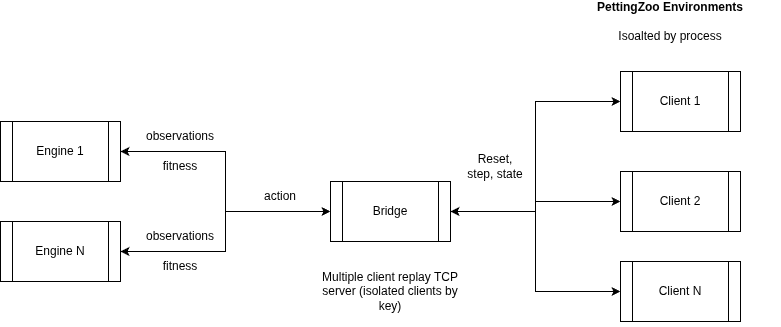

The diagram above was exported from draw.io. Its source (the exported page's mxGraphModel, read from the mxfile embedded in the PNG):
<mxGraphModel dx="1028" dy="642" grid="1" gridSize="10" guides="1" tooltips="1" connect="1" arrows="1" fold="1" page="1" pageScale="1" pageWidth="827" pageHeight="1169" math="0" shadow="0">
  <root>
    <mxCell id="0" />
    <mxCell id="1" parent="0" />
    <mxCell id="scR3CdGi7GK3NJmIwhik-7" edge="1" parent="1" source="scR3CdGi7GK3NJmIwhik-1" style="edgeStyle=orthogonalEdgeStyle;rounded=0;orthogonalLoop=1;jettySize=auto;html=1;entryX=0;entryY=0.5;entryDx=0;entryDy=0;startArrow=classic;startFill=1;" target="scR3CdGi7GK3NJmIwhik-2">
      <mxGeometry relative="1" as="geometry" />
    </mxCell>
    <mxCell id="scR3CdGi7GK3NJmIwhik-1" parent="1" style="shape=process;whiteSpace=wrap;html=1;backgroundOutline=1;" value="Engine 1" vertex="1">
      <mxGeometry height="60" width="120" x="20" y="170" as="geometry" />
    </mxCell>
    <mxCell id="scR3CdGi7GK3NJmIwhik-9" edge="1" parent="1" source="scR3CdGi7GK3NJmIwhik-2" style="edgeStyle=orthogonalEdgeStyle;rounded=0;orthogonalLoop=1;jettySize=auto;html=1;entryX=0;entryY=0.5;entryDx=0;entryDy=0;startArrow=classic;startFill=1;" target="scR3CdGi7GK3NJmIwhik-3">
      <mxGeometry relative="1" as="geometry" />
    </mxCell>
    <mxCell id="scR3CdGi7GK3NJmIwhik-10" edge="1" parent="1" source="scR3CdGi7GK3NJmIwhik-2" style="edgeStyle=orthogonalEdgeStyle;rounded=0;orthogonalLoop=1;jettySize=auto;html=1;entryX=0;entryY=0.5;entryDx=0;entryDy=0;startArrow=classic;startFill=1;" target="scR3CdGi7GK3NJmIwhik-4">
      <mxGeometry relative="1" as="geometry" />
    </mxCell>
    <mxCell id="scR3CdGi7GK3NJmIwhik-11" edge="1" parent="1" source="scR3CdGi7GK3NJmIwhik-2" style="edgeStyle=orthogonalEdgeStyle;rounded=0;orthogonalLoop=1;jettySize=auto;html=1;entryX=0;entryY=0.5;entryDx=0;entryDy=0;startArrow=classic;startFill=1;" target="scR3CdGi7GK3NJmIwhik-5">
      <mxGeometry relative="1" as="geometry" />
    </mxCell>
    <mxCell id="scR3CdGi7GK3NJmIwhik-2" parent="1" style="shape=process;whiteSpace=wrap;html=1;backgroundOutline=1;" value="Bridge" vertex="1">
      <mxGeometry height="60" width="120" x="350" y="230" as="geometry" />
    </mxCell>
    <mxCell id="scR3CdGi7GK3NJmIwhik-3" parent="1" style="shape=process;whiteSpace=wrap;html=1;backgroundOutline=1;" value="Client 1" vertex="1">
      <mxGeometry height="60" width="120" x="640" y="120" as="geometry" />
    </mxCell>
    <mxCell id="scR3CdGi7GK3NJmIwhik-4" parent="1" style="shape=process;whiteSpace=wrap;html=1;backgroundOutline=1;" value="Client 2" vertex="1">
      <mxGeometry height="60" width="120" x="640" y="220" as="geometry" />
    </mxCell>
    <mxCell id="scR3CdGi7GK3NJmIwhik-5" parent="1" style="shape=process;whiteSpace=wrap;html=1;backgroundOutline=1;" value="Client N" vertex="1">
      <mxGeometry height="60" width="120" x="640" y="310" as="geometry" />
    </mxCell>
    <mxCell id="scR3CdGi7GK3NJmIwhik-8" edge="1" parent="1" source="scR3CdGi7GK3NJmIwhik-6" style="edgeStyle=orthogonalEdgeStyle;rounded=0;orthogonalLoop=1;jettySize=auto;html=1;startArrow=classic;startFill=1;" target="scR3CdGi7GK3NJmIwhik-2">
      <mxGeometry relative="1" as="geometry" />
    </mxCell>
    <mxCell id="scR3CdGi7GK3NJmIwhik-6" parent="1" style="shape=process;whiteSpace=wrap;html=1;backgroundOutline=1;" value="Engine N" vertex="1">
      <mxGeometry height="60" width="120" x="20" y="270" as="geometry" />
    </mxCell>
    <mxCell id="scR3CdGi7GK3NJmIwhik-12" parent="1" style="text;html=1;whiteSpace=wrap;strokeColor=none;fillColor=none;align=center;verticalAlign=middle;rounded=0;" value="&lt;b&gt;PettingZoo Environments&lt;br&gt;&lt;/b&gt;&lt;br&gt;Isoalted by process" vertex="1">
      <mxGeometry height="40" width="220" x="580" y="50" as="geometry" />
    </mxCell>
    <mxCell id="scR3CdGi7GK3NJmIwhik-13" parent="1" style="text;html=1;whiteSpace=wrap;strokeColor=none;fillColor=none;align=center;verticalAlign=middle;rounded=0;" value="action" vertex="1">
      <mxGeometry height="30" width="60" x="270" y="230" as="geometry" />
    </mxCell>
    <mxCell id="scR3CdGi7GK3NJmIwhik-14" parent="1" style="text;html=1;whiteSpace=wrap;strokeColor=none;fillColor=none;align=center;verticalAlign=middle;rounded=0;" value="observations" vertex="1">
      <mxGeometry height="30" width="60" x="170" y="170" as="geometry" />
    </mxCell>
    <mxCell id="scR3CdGi7GK3NJmIwhik-15" parent="1" style="text;html=1;whiteSpace=wrap;strokeColor=none;fillColor=none;align=center;verticalAlign=middle;rounded=0;" value="fitness" vertex="1">
      <mxGeometry height="30" width="60" x="170" y="300" as="geometry" />
    </mxCell>
    <mxCell id="scR3CdGi7GK3NJmIwhik-16" parent="1" style="text;html=1;whiteSpace=wrap;strokeColor=none;fillColor=none;align=center;verticalAlign=middle;rounded=0;" value="fitness" vertex="1">
      <mxGeometry height="30" width="60" x="170" y="200" as="geometry" />
    </mxCell>
    <mxCell id="scR3CdGi7GK3NJmIwhik-17" parent="1" style="text;html=1;whiteSpace=wrap;strokeColor=none;fillColor=none;align=center;verticalAlign=middle;rounded=0;" value="observations" vertex="1">
      <mxGeometry height="30" width="60" x="170" y="270" as="geometry" />
    </mxCell>
    <mxCell id="scR3CdGi7GK3NJmIwhik-18" parent="1" style="text;html=1;whiteSpace=wrap;strokeColor=none;fillColor=none;align=center;verticalAlign=middle;rounded=0;" value="Multiple client replay TCP server (isolated clients by key)" vertex="1">
      <mxGeometry height="70" width="150" x="335" y="305" as="geometry" />
    </mxCell>
    <mxCell id="VSph8xrjfVgKzYbJ56zh-1" parent="1" style="text;html=1;whiteSpace=wrap;strokeColor=none;fillColor=none;align=center;verticalAlign=middle;rounded=0;" value="Reset, step, state" vertex="1">
      <mxGeometry height="30" width="60" x="485" y="200" as="geometry" />
    </mxCell>
  </root>
</mxGraphModel>